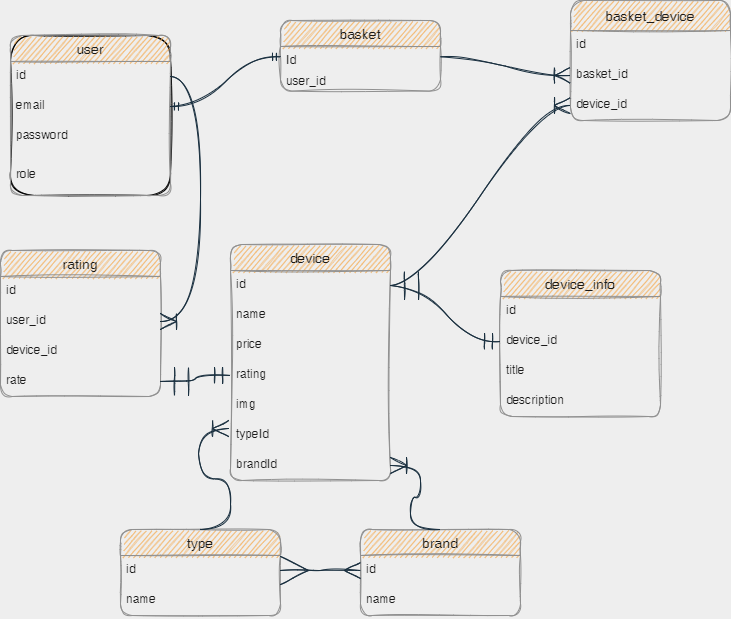

The diagram above was exported from draw.io. Its source (the exported page's mxGraphModel, read from the mxfile embedded in the PNG):
<mxGraphModel dx="1422" dy="1971" grid="1" gridSize="10" guides="1" tooltips="1" connect="1" arrows="1" fold="1" page="1" pageScale="1" pageWidth="827" pageHeight="1169" background="#EEEEEE" math="0" shadow="0">
  <root>
    <mxCell id="0" />
    <mxCell id="1" parent="0" />
    <mxCell id="KrzMkGDBH_6hXhWWHB1y-7" value="" style="group;fontColor=#1A1A1A;rounded=1;sketch=1;fillColor=none;strokeColor=default;" vertex="1" connectable="0" parent="1">
      <mxGeometry x="20" y="5" width="160" height="160" as="geometry" />
    </mxCell>
    <mxCell id="KrzMkGDBH_6hXhWWHB1y-1" value="user" style="swimlane;fontStyle=0;childLayout=stackLayout;horizontal=1;startSize=26;horizontalStack=0;resizeParent=1;resizeParentMax=0;resizeLast=0;collapsible=1;marginBottom=0;align=center;fontSize=14;container=0;fillColor=#F5AB50;strokeColor=#909090;fontColor=#1A1A1A;rounded=1;sketch=1;" vertex="1" parent="KrzMkGDBH_6hXhWWHB1y-7">
      <mxGeometry width="160" height="160" as="geometry">
        <mxRectangle x="210" y="310" width="70" height="30" as="alternateBounds" />
      </mxGeometry>
    </mxCell>
    <mxCell id="KrzMkGDBH_6hXhWWHB1y-2" value="id" style="text;strokeColor=none;fillColor=none;spacingLeft=4;spacingRight=4;overflow=hidden;rotatable=0;points=[[0,0.5],[1,0.5]];portConstraint=eastwest;fontSize=12;fontColor=#1A1A1A;rounded=1;sketch=1;" vertex="1" parent="KrzMkGDBH_6hXhWWHB1y-7">
      <mxGeometry y="26" width="160" height="30" as="geometry" />
    </mxCell>
    <mxCell id="KrzMkGDBH_6hXhWWHB1y-3" value="email" style="text;strokeColor=none;fillColor=none;spacingLeft=4;spacingRight=4;overflow=hidden;rotatable=0;points=[[0,0.5],[1,0.5]];portConstraint=eastwest;fontSize=12;fontColor=#1A1A1A;rounded=1;sketch=1;" vertex="1" parent="KrzMkGDBH_6hXhWWHB1y-7">
      <mxGeometry y="56" width="160" height="30" as="geometry" />
    </mxCell>
    <mxCell id="KrzMkGDBH_6hXhWWHB1y-4" value="password" style="text;strokeColor=none;fillColor=none;spacingLeft=4;spacingRight=4;overflow=hidden;rotatable=0;points=[[0,0.5],[1,0.5]];portConstraint=eastwest;fontSize=12;fontColor=#1A1A1A;rounded=1;sketch=1;" vertex="1" parent="KrzMkGDBH_6hXhWWHB1y-7">
      <mxGeometry y="86" width="160" height="30" as="geometry" />
    </mxCell>
    <mxCell id="KrzMkGDBH_6hXhWWHB1y-6" value="role" style="text;strokeColor=none;fillColor=none;spacingLeft=4;spacingRight=4;overflow=hidden;rotatable=0;points=[[0,0.5],[1,0.5]];portConstraint=eastwest;fontSize=12;fontColor=#1A1A1A;rounded=1;sketch=1;" vertex="1" parent="KrzMkGDBH_6hXhWWHB1y-7">
      <mxGeometry y="125" width="160" height="30" as="geometry" />
    </mxCell>
    <mxCell id="KrzMkGDBH_6hXhWWHB1y-9" value="" style="group;fontColor=#1A1A1A;rounded=1;sketch=1;" vertex="1" connectable="0" parent="1">
      <mxGeometry x="290" y="-10" width="160" height="110" as="geometry" />
    </mxCell>
    <mxCell id="KrzMkGDBH_6hXhWWHB1y-10" value="basket" style="swimlane;fontStyle=0;childLayout=stackLayout;horizontal=1;startSize=26;horizontalStack=0;resizeParent=1;resizeParentMax=0;resizeLast=0;collapsible=1;marginBottom=0;align=center;fontSize=14;container=0;fillColor=#F5AB50;strokeColor=#909090;fontColor=#1A1A1A;rounded=1;sketch=1;" vertex="1" parent="KrzMkGDBH_6hXhWWHB1y-9">
      <mxGeometry width="160" height="70.625" as="geometry">
        <mxRectangle x="210" y="310" width="70" height="30" as="alternateBounds" />
      </mxGeometry>
    </mxCell>
    <mxCell id="KrzMkGDBH_6hXhWWHB1y-11" value="Id" style="text;strokeColor=none;fillColor=none;spacingLeft=4;spacingRight=4;overflow=hidden;rotatable=0;points=[[0,0.5],[1,0.5]];portConstraint=eastwest;fontSize=12;fontColor=#1A1A1A;rounded=1;sketch=1;" vertex="1" parent="KrzMkGDBH_6hXhWWHB1y-10">
      <mxGeometry y="26" width="160" height="20.625" as="geometry" />
    </mxCell>
    <mxCell id="KrzMkGDBH_6hXhWWHB1y-12" value="user_id" style="text;strokeColor=none;fillColor=none;spacingLeft=4;spacingRight=4;overflow=hidden;rotatable=0;points=[[0,0.5],[1,0.5]];portConstraint=eastwest;fontSize=12;fontColor=#1A1A1A;rounded=1;sketch=1;" vertex="1" parent="KrzMkGDBH_6hXhWWHB1y-10">
      <mxGeometry y="46.625" width="160" height="24" as="geometry" />
    </mxCell>
    <mxCell id="KrzMkGDBH_6hXhWWHB1y-15" value="" style="edgeStyle=entityRelationEdgeStyle;fontSize=12;html=1;endArrow=ERmandOne;startArrow=ERmandOne;rounded=1;labelBackgroundColor=#EEEEEE;strokeColor=#182E3E;fontColor=#1A1A1A;sketch=1;curved=1;" edge="1" parent="1" source="KrzMkGDBH_6hXhWWHB1y-3" target="KrzMkGDBH_6hXhWWHB1y-11">
      <mxGeometry width="100" height="100" relative="1" as="geometry">
        <mxPoint x="240" y="390" as="sourcePoint" />
        <mxPoint x="340" y="290" as="targetPoint" />
      </mxGeometry>
    </mxCell>
    <mxCell id="KrzMkGDBH_6hXhWWHB1y-21" value="device" style="swimlane;fontStyle=0;childLayout=stackLayout;horizontal=1;startSize=26;horizontalStack=0;resizeParent=1;resizeParentMax=0;resizeLast=0;collapsible=1;marginBottom=0;align=center;fontSize=14;fillColor=#F5AB50;strokeColor=#909090;fontColor=#1A1A1A;rounded=1;sketch=1;" vertex="1" parent="1">
      <mxGeometry x="240" y="214" width="160" height="236" as="geometry" />
    </mxCell>
    <mxCell id="KrzMkGDBH_6hXhWWHB1y-22" value="id" style="text;strokeColor=none;fillColor=none;spacingLeft=4;spacingRight=4;overflow=hidden;rotatable=0;points=[[0,0.5],[1,0.5]];portConstraint=eastwest;fontSize=12;fontColor=#1A1A1A;rounded=1;sketch=1;" vertex="1" parent="KrzMkGDBH_6hXhWWHB1y-21">
      <mxGeometry y="26" width="160" height="30" as="geometry" />
    </mxCell>
    <mxCell id="KrzMkGDBH_6hXhWWHB1y-23" value="name" style="text;strokeColor=none;fillColor=none;spacingLeft=4;spacingRight=4;overflow=hidden;rotatable=0;points=[[0,0.5],[1,0.5]];portConstraint=eastwest;fontSize=12;fontColor=#1A1A1A;rounded=1;sketch=1;" vertex="1" parent="KrzMkGDBH_6hXhWWHB1y-21">
      <mxGeometry y="56" width="160" height="30" as="geometry" />
    </mxCell>
    <mxCell id="KrzMkGDBH_6hXhWWHB1y-24" value="price" style="text;strokeColor=none;fillColor=none;spacingLeft=4;spacingRight=4;overflow=hidden;rotatable=0;points=[[0,0.5],[1,0.5]];portConstraint=eastwest;fontSize=12;fontColor=#1A1A1A;rounded=1;sketch=1;" vertex="1" parent="KrzMkGDBH_6hXhWWHB1y-21">
      <mxGeometry y="86" width="160" height="30" as="geometry" />
    </mxCell>
    <mxCell id="KrzMkGDBH_6hXhWWHB1y-25" value="rating" style="text;strokeColor=none;fillColor=none;spacingLeft=4;spacingRight=4;overflow=hidden;rotatable=0;points=[[0,0.5],[1,0.5]];portConstraint=eastwest;fontSize=12;fontColor=#1A1A1A;rounded=1;sketch=1;" vertex="1" parent="KrzMkGDBH_6hXhWWHB1y-21">
      <mxGeometry y="116" width="160" height="30" as="geometry" />
    </mxCell>
    <mxCell id="KrzMkGDBH_6hXhWWHB1y-26" value="img" style="text;strokeColor=none;fillColor=none;spacingLeft=4;spacingRight=4;overflow=hidden;rotatable=0;points=[[0,0.5],[1,0.5]];portConstraint=eastwest;fontSize=12;fontColor=#1A1A1A;rounded=1;sketch=1;" vertex="1" parent="KrzMkGDBH_6hXhWWHB1y-21">
      <mxGeometry y="146" width="160" height="30" as="geometry" />
    </mxCell>
    <mxCell id="KrzMkGDBH_6hXhWWHB1y-27" value="typeId" style="text;strokeColor=none;fillColor=none;spacingLeft=4;spacingRight=4;overflow=hidden;rotatable=0;points=[[0,0.5],[1,0.5]];portConstraint=eastwest;fontSize=12;fontColor=#1A1A1A;rounded=1;sketch=1;" vertex="1" parent="KrzMkGDBH_6hXhWWHB1y-21">
      <mxGeometry y="176" width="160" height="30" as="geometry" />
    </mxCell>
    <mxCell id="KrzMkGDBH_6hXhWWHB1y-28" value="brandId" style="text;strokeColor=none;fillColor=none;spacingLeft=4;spacingRight=4;overflow=hidden;rotatable=0;points=[[0,0.5],[1,0.5]];portConstraint=eastwest;fontSize=12;fontColor=#1A1A1A;rounded=1;sketch=1;" vertex="1" parent="KrzMkGDBH_6hXhWWHB1y-21">
      <mxGeometry y="206" width="160" height="30" as="geometry" />
    </mxCell>
    <mxCell id="KrzMkGDBH_6hXhWWHB1y-29" value="type" style="swimlane;fontStyle=0;childLayout=stackLayout;horizontal=1;startSize=26;horizontalStack=0;resizeParent=1;resizeParentMax=0;resizeLast=0;collapsible=1;marginBottom=0;align=center;fontSize=14;fillColor=#F5AB50;strokeColor=#909090;fontColor=#1A1A1A;rounded=1;sketch=1;" vertex="1" parent="1">
      <mxGeometry x="130" y="499" width="160" height="86" as="geometry" />
    </mxCell>
    <mxCell id="KrzMkGDBH_6hXhWWHB1y-30" value="id" style="text;strokeColor=none;fillColor=none;spacingLeft=4;spacingRight=4;overflow=hidden;rotatable=0;points=[[0,0.5],[1,0.5]];portConstraint=eastwest;fontSize=12;rounded=1;sketch=1;fontColor=#1A1A1A;" vertex="1" parent="KrzMkGDBH_6hXhWWHB1y-29">
      <mxGeometry y="26" width="160" height="30" as="geometry" />
    </mxCell>
    <mxCell id="KrzMkGDBH_6hXhWWHB1y-31" value="name" style="text;strokeColor=none;fillColor=none;spacingLeft=4;spacingRight=4;overflow=hidden;rotatable=0;points=[[0,0.5],[1,0.5]];portConstraint=eastwest;fontSize=12;rounded=1;sketch=1;fontColor=#1A1A1A;" vertex="1" parent="KrzMkGDBH_6hXhWWHB1y-29">
      <mxGeometry y="56" width="160" height="30" as="geometry" />
    </mxCell>
    <mxCell id="KrzMkGDBH_6hXhWWHB1y-33" value="brand" style="swimlane;fontStyle=0;childLayout=stackLayout;horizontal=1;startSize=26;horizontalStack=0;resizeParent=1;resizeParentMax=0;resizeLast=0;collapsible=1;marginBottom=0;align=center;fontSize=14;fillColor=#F5AB50;strokeColor=#909090;fontColor=#1A1A1A;rounded=1;sketch=1;" vertex="1" parent="1">
      <mxGeometry x="370" y="499" width="160" height="86" as="geometry" />
    </mxCell>
    <mxCell id="KrzMkGDBH_6hXhWWHB1y-34" value="id" style="text;strokeColor=none;fillColor=none;spacingLeft=4;spacingRight=4;overflow=hidden;rotatable=0;points=[[0,0.5],[1,0.5]];portConstraint=eastwest;fontSize=12;rounded=1;sketch=1;fontColor=#1A1A1A;" vertex="1" parent="KrzMkGDBH_6hXhWWHB1y-33">
      <mxGeometry y="26" width="160" height="30" as="geometry" />
    </mxCell>
    <mxCell id="KrzMkGDBH_6hXhWWHB1y-35" value="name" style="text;strokeColor=none;fillColor=none;spacingLeft=4;spacingRight=4;overflow=hidden;rotatable=0;points=[[0,0.5],[1,0.5]];portConstraint=eastwest;fontSize=12;rounded=1;sketch=1;fontColor=#1A1A1A;" vertex="1" parent="KrzMkGDBH_6hXhWWHB1y-33">
      <mxGeometry y="56" width="160" height="30" as="geometry" />
    </mxCell>
    <mxCell id="KrzMkGDBH_6hXhWWHB1y-38" value="" style="edgeStyle=entityRelationEdgeStyle;fontSize=12;html=1;endArrow=ERoneToMany;rounded=1;startSize=14;endSize=14;exitX=0.5;exitY=0;exitDx=0;exitDy=0;entryX=-0.012;entryY=0.267;entryDx=0;entryDy=0;entryPerimeter=0;sketch=1;labelBackgroundColor=#EEEEEE;strokeColor=#182E3E;fontColor=#1A1A1A;curved=1;" edge="1" parent="1" source="KrzMkGDBH_6hXhWWHB1y-29" target="KrzMkGDBH_6hXhWWHB1y-27">
      <mxGeometry width="100" height="100" relative="1" as="geometry">
        <mxPoint x="240" y="390" as="sourcePoint" />
        <mxPoint x="340" y="290" as="targetPoint" />
      </mxGeometry>
    </mxCell>
    <mxCell id="KrzMkGDBH_6hXhWWHB1y-39" value="" style="edgeStyle=entityRelationEdgeStyle;fontSize=12;html=1;endArrow=ERoneToMany;rounded=1;startSize=14;endSize=14;exitX=0.5;exitY=0;exitDx=0;exitDy=0;sketch=1;labelBackgroundColor=#EEEEEE;strokeColor=#182E3E;fontColor=#1A1A1A;curved=1;" edge="1" parent="1" source="KrzMkGDBH_6hXhWWHB1y-33" target="KrzMkGDBH_6hXhWWHB1y-28">
      <mxGeometry width="100" height="100" relative="1" as="geometry">
        <mxPoint x="240" y="390" as="sourcePoint" />
        <mxPoint x="340" y="290" as="targetPoint" />
      </mxGeometry>
    </mxCell>
    <mxCell id="KrzMkGDBH_6hXhWWHB1y-40" value="" style="edgeStyle=entityRelationEdgeStyle;fontSize=12;html=1;endArrow=ERmany;startArrow=ERmany;rounded=1;fontFamily=Helvetica;fontColor=#1A1A1A;startSize=26;endSize=14;sketch=1;labelBackgroundColor=#EEEEEE;strokeColor=#182E3E;curved=1;" edge="1" parent="1" source="KrzMkGDBH_6hXhWWHB1y-30" target="KrzMkGDBH_6hXhWWHB1y-34">
      <mxGeometry width="100" height="100" relative="1" as="geometry">
        <mxPoint x="240" y="390" as="sourcePoint" />
        <mxPoint x="340" y="290" as="targetPoint" />
      </mxGeometry>
    </mxCell>
    <mxCell id="KrzMkGDBH_6hXhWWHB1y-41" value="device_info" style="swimlane;fontStyle=0;childLayout=stackLayout;horizontal=1;startSize=26;horizontalStack=0;resizeParent=1;resizeParentMax=0;resizeLast=0;collapsible=1;marginBottom=0;align=center;fontSize=14;rounded=1;fontFamily=Helvetica;fontColor=#1A1A1A;strokeColor=#909090;fillColor=#F5AB50;sketch=1;" vertex="1" parent="1">
      <mxGeometry x="510" y="240" width="160" height="146" as="geometry" />
    </mxCell>
    <mxCell id="KrzMkGDBH_6hXhWWHB1y-42" value="id" style="text;strokeColor=none;fillColor=none;spacingLeft=4;spacingRight=4;overflow=hidden;rotatable=0;points=[[0,0.5],[1,0.5]];portConstraint=eastwest;fontSize=12;rounded=1;fontFamily=Helvetica;fontColor=#1A1A1A;startSize=26;sketch=1;" vertex="1" parent="KrzMkGDBH_6hXhWWHB1y-41">
      <mxGeometry y="26" width="160" height="30" as="geometry" />
    </mxCell>
    <mxCell id="KrzMkGDBH_6hXhWWHB1y-43" value="device_id" style="text;strokeColor=none;fillColor=none;spacingLeft=4;spacingRight=4;overflow=hidden;rotatable=0;points=[[0,0.5],[1,0.5]];portConstraint=eastwest;fontSize=12;rounded=1;fontFamily=Helvetica;fontColor=#1A1A1A;startSize=26;sketch=1;" vertex="1" parent="KrzMkGDBH_6hXhWWHB1y-41">
      <mxGeometry y="56" width="160" height="30" as="geometry" />
    </mxCell>
    <mxCell id="KrzMkGDBH_6hXhWWHB1y-44" value="title" style="text;strokeColor=none;fillColor=none;spacingLeft=4;spacingRight=4;overflow=hidden;rotatable=0;points=[[0,0.5],[1,0.5]];portConstraint=eastwest;fontSize=12;rounded=1;fontFamily=Helvetica;fontColor=#1A1A1A;startSize=26;sketch=1;" vertex="1" parent="KrzMkGDBH_6hXhWWHB1y-41">
      <mxGeometry y="86" width="160" height="30" as="geometry" />
    </mxCell>
    <mxCell id="KrzMkGDBH_6hXhWWHB1y-45" value="description" style="text;strokeColor=none;fillColor=none;spacingLeft=4;spacingRight=4;overflow=hidden;rotatable=0;points=[[0,0.5],[1,0.5]];portConstraint=eastwest;fontSize=12;rounded=1;fontFamily=Helvetica;fontColor=#1A1A1A;startSize=26;sketch=1;" vertex="1" parent="KrzMkGDBH_6hXhWWHB1y-41">
      <mxGeometry y="116" width="160" height="30" as="geometry" />
    </mxCell>
    <mxCell id="KrzMkGDBH_6hXhWWHB1y-46" value="basket_device" style="swimlane;fontStyle=0;childLayout=stackLayout;horizontal=1;startSize=30;horizontalStack=0;resizeParent=1;resizeParentMax=0;resizeLast=0;collapsible=1;marginBottom=0;align=center;fontSize=14;rounded=1;fontFamily=Helvetica;fontColor=#1A1A1A;strokeColor=#909090;fillColor=#F5AB50;sketch=1;" vertex="1" parent="1">
      <mxGeometry x="580" y="-30" width="160" height="120" as="geometry" />
    </mxCell>
    <mxCell id="KrzMkGDBH_6hXhWWHB1y-47" value="id" style="text;strokeColor=none;fillColor=none;spacingLeft=4;spacingRight=4;overflow=hidden;rotatable=0;points=[[0,0.5],[1,0.5]];portConstraint=eastwest;fontSize=12;rounded=1;fontFamily=Helvetica;fontColor=#1A1A1A;startSize=26;sketch=1;" vertex="1" parent="KrzMkGDBH_6hXhWWHB1y-46">
      <mxGeometry y="30" width="160" height="30" as="geometry" />
    </mxCell>
    <mxCell id="KrzMkGDBH_6hXhWWHB1y-49" value="basket_id" style="text;strokeColor=none;fillColor=none;spacingLeft=4;spacingRight=4;overflow=hidden;rotatable=0;points=[[0,0.5],[1,0.5]];portConstraint=eastwest;fontSize=12;rounded=1;fontFamily=Helvetica;fontColor=#1A1A1A;startSize=26;sketch=1;" vertex="1" parent="KrzMkGDBH_6hXhWWHB1y-46">
      <mxGeometry y="60" width="160" height="30" as="geometry" />
    </mxCell>
    <mxCell id="KrzMkGDBH_6hXhWWHB1y-48" value="device_id" style="text;strokeColor=none;fillColor=none;spacingLeft=4;spacingRight=4;overflow=hidden;rotatable=0;points=[[0,0.5],[1,0.5]];portConstraint=eastwest;fontSize=12;rounded=1;fontFamily=Helvetica;fontColor=#1A1A1A;startSize=26;sketch=1;" vertex="1" parent="KrzMkGDBH_6hXhWWHB1y-46">
      <mxGeometry y="90" width="160" height="30" as="geometry" />
    </mxCell>
    <mxCell id="KrzMkGDBH_6hXhWWHB1y-50" value="" style="edgeStyle=entityRelationEdgeStyle;fontSize=12;html=1;endArrow=ERoneToMany;rounded=1;fontFamily=Helvetica;fontColor=#1A1A1A;startSize=26;endSize=14;sketch=1;labelBackgroundColor=#EEEEEE;strokeColor=#182E3E;curved=1;" edge="1" parent="1" source="KrzMkGDBH_6hXhWWHB1y-11" target="KrzMkGDBH_6hXhWWHB1y-49">
      <mxGeometry width="100" height="100" relative="1" as="geometry">
        <mxPoint x="610" y="420" as="sourcePoint" />
        <mxPoint x="710" y="320" as="targetPoint" />
      </mxGeometry>
    </mxCell>
    <mxCell id="KrzMkGDBH_6hXhWWHB1y-52" value="" style="edgeStyle=entityRelationEdgeStyle;fontSize=12;html=1;endArrow=ERmandOne;startArrow=ERmandOne;rounded=1;fontFamily=Helvetica;fontColor=#1A1A1A;startSize=26;endSize=14;exitX=1;exitY=0.5;exitDx=0;exitDy=0;sketch=1;labelBackgroundColor=#EEEEEE;strokeColor=#182E3E;curved=1;" edge="1" parent="1" source="KrzMkGDBH_6hXhWWHB1y-22" target="KrzMkGDBH_6hXhWWHB1y-43">
      <mxGeometry width="100" height="100" relative="1" as="geometry">
        <mxPoint x="610" y="420" as="sourcePoint" />
        <mxPoint x="710" y="320" as="targetPoint" />
      </mxGeometry>
    </mxCell>
    <mxCell id="KrzMkGDBH_6hXhWWHB1y-53" value="" style="edgeStyle=entityRelationEdgeStyle;fontSize=12;html=1;endArrow=ERoneToMany;rounded=1;fontFamily=Helvetica;fontColor=#1A1A1A;startSize=26;endSize=14;sketch=1;labelBackgroundColor=#EEEEEE;strokeColor=#182E3E;curved=1;" edge="1" parent="1" source="KrzMkGDBH_6hXhWWHB1y-22" target="KrzMkGDBH_6hXhWWHB1y-48">
      <mxGeometry width="100" height="100" relative="1" as="geometry">
        <mxPoint x="660" y="370" as="sourcePoint" />
        <mxPoint x="760" y="270" as="targetPoint" />
      </mxGeometry>
    </mxCell>
    <mxCell id="KrzMkGDBH_6hXhWWHB1y-54" value="rating" style="swimlane;fontStyle=0;childLayout=stackLayout;horizontal=1;startSize=26;horizontalStack=0;resizeParent=1;resizeParentMax=0;resizeLast=0;collapsible=1;marginBottom=0;align=center;fontSize=14;rounded=1;fontFamily=Helvetica;fontColor=#1A1A1A;strokeColor=#909090;fillColor=#F5AB50;sketch=1;" vertex="1" parent="1">
      <mxGeometry x="10" y="220" width="160" height="146" as="geometry" />
    </mxCell>
    <mxCell id="KrzMkGDBH_6hXhWWHB1y-55" value="id" style="text;strokeColor=none;fillColor=none;spacingLeft=4;spacingRight=4;overflow=hidden;rotatable=0;points=[[0,0.5],[1,0.5]];portConstraint=eastwest;fontSize=12;rounded=1;fontFamily=Helvetica;fontColor=#1A1A1A;startSize=26;sketch=1;" vertex="1" parent="KrzMkGDBH_6hXhWWHB1y-54">
      <mxGeometry y="26" width="160" height="30" as="geometry" />
    </mxCell>
    <mxCell id="KrzMkGDBH_6hXhWWHB1y-56" value="user_id" style="text;strokeColor=none;fillColor=none;spacingLeft=4;spacingRight=4;overflow=hidden;rotatable=0;points=[[0,0.5],[1,0.5]];portConstraint=eastwest;fontSize=12;rounded=1;fontFamily=Helvetica;fontColor=#1A1A1A;startSize=26;sketch=1;" vertex="1" parent="KrzMkGDBH_6hXhWWHB1y-54">
      <mxGeometry y="56" width="160" height="30" as="geometry" />
    </mxCell>
    <mxCell id="KrzMkGDBH_6hXhWWHB1y-57" value="device_id" style="text;strokeColor=none;fillColor=none;spacingLeft=4;spacingRight=4;overflow=hidden;rotatable=0;points=[[0,0.5],[1,0.5]];portConstraint=eastwest;fontSize=12;rounded=1;fontFamily=Helvetica;fontColor=#1A1A1A;startSize=26;sketch=1;" vertex="1" parent="KrzMkGDBH_6hXhWWHB1y-54">
      <mxGeometry y="86" width="160" height="30" as="geometry" />
    </mxCell>
    <mxCell id="KrzMkGDBH_6hXhWWHB1y-58" value="rate" style="text;strokeColor=none;fillColor=none;spacingLeft=4;spacingRight=4;overflow=hidden;rotatable=0;points=[[0,0.5],[1,0.5]];portConstraint=eastwest;fontSize=12;rounded=1;fontFamily=Helvetica;fontColor=#1A1A1A;startSize=26;sketch=1;" vertex="1" parent="KrzMkGDBH_6hXhWWHB1y-54">
      <mxGeometry y="116" width="160" height="30" as="geometry" />
    </mxCell>
    <mxCell id="KrzMkGDBH_6hXhWWHB1y-59" value="" style="edgeStyle=entityRelationEdgeStyle;fontSize=12;html=1;endArrow=ERoneToMany;rounded=1;fontFamily=Helvetica;fontColor=#1A1A1A;startSize=26;endSize=14;sketch=1;labelBackgroundColor=#EEEEEE;strokeColor=#182E3E;curved=1;" edge="1" parent="1" source="KrzMkGDBH_6hXhWWHB1y-2" target="KrzMkGDBH_6hXhWWHB1y-56">
      <mxGeometry width="100" height="100" relative="1" as="geometry">
        <mxPoint x="80" y="420" as="sourcePoint" />
        <mxPoint x="180" y="320" as="targetPoint" />
      </mxGeometry>
    </mxCell>
    <mxCell id="KrzMkGDBH_6hXhWWHB1y-60" value="" style="edgeStyle=entityRelationEdgeStyle;fontSize=12;html=1;endArrow=ERmandOne;startArrow=ERmandOne;rounded=1;fontFamily=Helvetica;fontColor=#1A1A1A;startSize=26;endSize=14;sketch=1;labelBackgroundColor=#EEEEEE;strokeColor=#182E3E;curved=1;" edge="1" parent="1" source="KrzMkGDBH_6hXhWWHB1y-58" target="KrzMkGDBH_6hXhWWHB1y-25">
      <mxGeometry width="100" height="100" relative="1" as="geometry">
        <mxPoint x="660" y="370" as="sourcePoint" />
        <mxPoint x="760" y="270" as="targetPoint" />
      </mxGeometry>
    </mxCell>
  </root>
</mxGraphModel>